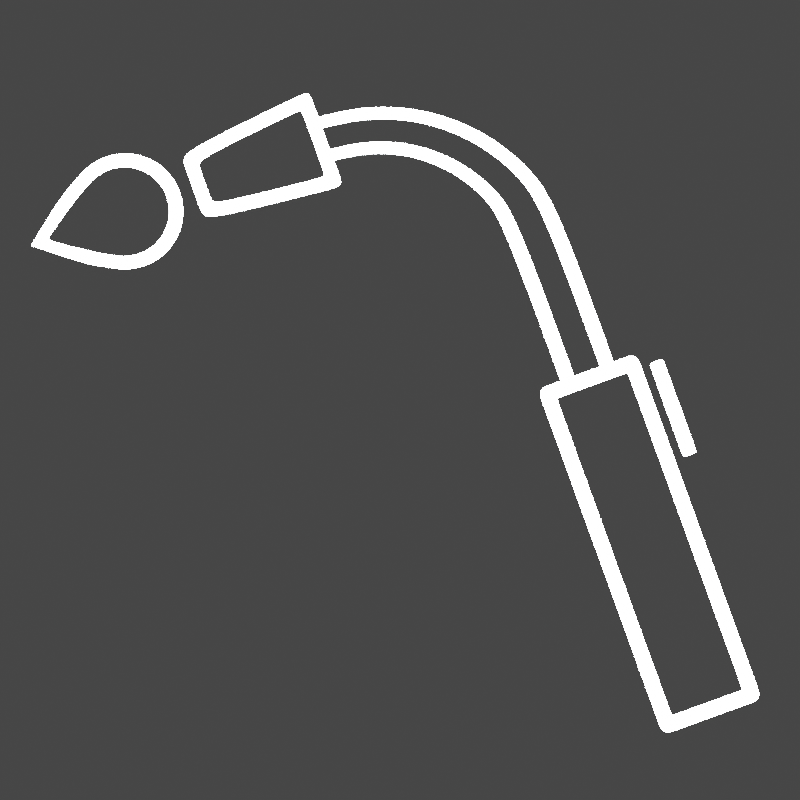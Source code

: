 # Source: icon.blend  (saved by Blender 2.91.10; exported with 4.5.12 LTS)
import bpy
from mathutils import Matrix  # noqa: F401  (used for matrix-valued properties, if any)

bpy.ops.wm.read_factory_settings(use_empty=True)
scene = bpy.context.scene
scene.name = 'Scene'

# ---- collections
col_collection = bpy.data.collections.new('Collection'); scene.collection.children.link(col_collection)
col_icon = bpy.data.collections.new('icon'); scene.collection.children.link(col_icon)

# ---- materials (node trees are filled in below, after node groups)
mat_color_black = bpy.data.materials.new('Color Black')
mat_color_black.use_transparent_shadow = False
mat_color_whire = bpy.data.materials.new('Color Whire')
mat_color_whire.use_transparent_shadow = False

# ---- material node trees
mat_color_black.use_nodes = True; mat_color_black.node_tree.nodes.clear()
_N = mat_color_black.node_tree.nodes; _L = mat_color_black.node_tree.links
n0 = _N.new('ShaderNodeOutputMaterial'); n0.name = 'Material Output'; n0.location = (300, 300)
n1 = _N.new('ShaderNodeEmission'); n1.name = 'Emission'; n1.location = (10, 300)
n1.inputs[0].default_value = (0.0, 0.0, 0.0, 1.0)
_L.new(n1.outputs[0], n0.inputs[0])
n0.is_active_output = True
mat_color_whire.use_nodes = True; mat_color_whire.node_tree.nodes.clear()
_N = mat_color_whire.node_tree.nodes; _L = mat_color_whire.node_tree.links
n0 = _N.new('ShaderNodeOutputMaterial'); n0.name = 'Material Output'; n0.location = (300, 300)
n1 = _N.new('ShaderNodeEmission'); n1.name = 'Emission'; n1.location = (10, 300)
n1.inputs[0].default_value = (209.0, 217.0, 231.0, 500.0)
_L.new(n1.outputs[0], n0.inputs[0])
n0.is_active_output = True

# ---- world
world_world = bpy.data.worlds.new('World'); scene.world = world_world
world_world.use_nodes = True; world_world.node_tree.nodes.clear()
_N = world_world.node_tree.nodes; _L = world_world.node_tree.links
n0 = _N.new('ShaderNodeOutputWorld'); n0.name = 'World Output'; n0.location = (300, 300)
n1 = _N.new('ShaderNodeBackground'); n1.name = 'Background'; n1.location = (10, 300)
n1.inputs[0].default_value = (0.05088, 0.05088, 0.05088, 1.0)
_L.new(n1.outputs[0], n0.inputs[0])
n0.is_active_output = True
world_world.color = (0.05088, 0.05088, 0.05088)
world_world.use_sun_shadow = False
world_world.sun_shadow_jitter_overblur = 0.0

# ---- cameras
cam_camera = bpy.data.cameras.new('Camera')
cam_camera.type = 'ORTHO'
cam_camera.ortho_scale = 2.0

# ---- meshes
me_plane = bpy.data.meshes.new('Plane')
me_plane.from_pydata([(-1.0, -1.0, 0.0), (1.0, -1.0, 0.0), (-1.0, 1.0, 0.0), (1.0, 1.0, 0.0)], [], [(0, 1, 3, 2)])
_uv = me_plane.uv_layers.new(name='UVMap')
_uv.uv.foreach_set('vector', [0.0, 0.0, 1.0, 0.0, 1.0, 1.0, 0.0, 1.0])
me_plane.materials.append(mat_color_black)
me_plane.use_remesh_fix_poles = True
me_plane.use_remesh_preserve_attributes = False
me_plane.use_mirror_vertex_groups = False
me_plane.update()
me_plane_001 = bpy.data.meshes.new('Plane.001')
me_plane_001.from_pydata([(-0.131, -0.4594, 0.0), (0.1301, -0.4594, 0.0), (-0.131, 0.4586, 0.0), (0.1301, 0.4586, 0.0), (0.09473, 0.412, 0.0), (-0.09562, -0.4096, 0.0), (-0.08391, 0.4586, 0.0), (-0.08391, -0.4594, 0.0), (0.08656, -0.4228, 0.0), (-0.131, -0.4096, 0.0), (0.09473, -0.4594, 0.0), (0.08656, -0.4594, 0.0), (0.09473, -0.4096, 0.0), (0.09473, 0.4586, 0.0), (-0.09562, 0.4586, 0.0), (-0.09562, -0.4594, 0.0), (0.08656, 0.4221, 0.0), (0.1301, -0.4096, 0.0), (0.08656, 0.4586, 0.0), (-0.131, 0.412, 0.0), (-0.08391, 0.4221, 0.0), (-0.131, 0.4221, 0.0), (0.09473, 0.4221, 0.0), (-0.09562, 0.4221, 0.0), (0.1301, 0.4221, 0.0), (-0.131, -0.4228, 0.0), (-0.09562, 0.412, 0.0), (0.1301, 0.412, 0.0), (-0.08391, -0.4228, 0.0), (0.09473, -0.4228, 0.0), (-0.09562, -0.4228, 0.0), (0.1301, -0.4228, 0.0)], [], [(17, 27, 4, 12), (14, 23, 20, 6), (9, 5, 26, 19), (30, 25, 0, 15), (8, 11, 10, 29), (6, 20, 16, 18), (28, 7, 11, 8), (18, 16, 22, 13), (19, 26, 23, 21), (3, 13, 22, 24), (14, 2, 21, 23), (27, 24, 22, 4), (25, 30, 5, 9), (31, 29, 10, 1), (31, 17, 12, 29), (28, 30, 15, 7)])
_uv = me_plane_001.uv_layers.new(name='UVMap')
_uv.uv.foreach_set('vector', [1.0, 0.5, 1.0, 0.7301, 0.8646, 0.7301, 0.8646, 0.5, 0.1354, 1.0, 0.1354, 0.9602, 0.5, 0.9602, 0.5, 1.0, 0.0, 0.5, 0.1354, 0.5, 0.1354, 0.7301, 0.0, 0.7301, 0.1354, 0.03984, 0.0, 0.03984, 0.0, 0.0, 0.1354, 0.0, 0.6823, 0.03984, 0.6823, 0.0, 0.8646, 0.0, 0.8646, 0.03984, 0.5, 1.0, 0.5, 0.9602, 0.6823, 0.9602, 0.6823, 1.0, 0.5, 0.03984, 0.5, 0.0, 0.6823, 0.0, 0.6823, 0.03984, 0.6823, 1.0, 0.6823, 0.9602, 0.8646, 0.9602, 0.8646, 1.0, 0.0, 0.7301, 0.1354, 0.7301, 0.1354, 0.9602, 0.0, 0.9602, 1.0, 1.0, 0.8646, 1.0, 0.8646, 0.9602, 1.0, 0.9602, 0.1354, 1.0, 0.0, 1.0, 0.0, 0.9602, 0.1354, 0.9602, 1.0, 0.7301, 1.0, 0.9602, 0.8646, 0.9602, 0.8646, 0.7301, 0.0, 0.03984, 0.1354, 0.03984, 0.1354, 0.5, 0.0, 0.5, 1.0, 0.03984, 0.8646, 0.03984, 0.8646, 0.0, 1.0, 0.0, 1.0, 0.03984, 1.0, 0.5, 0.8646, 0.5, 0.8646, 0.03984, 0.5, 0.03984, 0.1354, 0.03984, 0.1354, 0.0, 0.5, 0.0])
me_plane_001.materials.append(mat_color_whire)
me_plane_001.use_remesh_fix_poles = True
me_plane_001.use_remesh_preserve_attributes = False
me_plane_001.use_mirror_vertex_groups = False
me_plane_001.update()
me_circle = bpy.data.meshes.new('Circle')
me_circle.from_pydata([(-0.2569, 0.2952, -2.794e-09), (0.2358, -0.1091, -2.794e-09), (0.2072, -0.01487, -2.794e-09), (0.1608, 0.07198, -2.794e-09), (0.09831, 0.1481, -2.794e-09), (0.02218, 0.2106, -2.794e-09), (-0.06466, 0.257, -2.794e-09), (-0.1589, 0.2856, -2.794e-09), (0.2358, -0.5506, -2.794e-09), (-0.2569, 0.1807, -2.794e-09), (0.09617, -0.1091, -2.794e-09), (0.07569, -0.04157, -2.794e-09), (0.04242, 0.02066, -2.794e-09), (-0.00235, 0.07522, -2.794e-09), (-0.0569, 0.12, -2.794e-09), (-0.1191, 0.1533, -2.794e-09), (-0.1867, 0.1737, -2.794e-09), (0.09617, -0.5506, -2.794e-09), (0.2009, -0.5506, -2.794e-09), (0.1311, -0.5506, -2.794e-09), (0.2009, -0.1091, -2.794e-09), (0.1311, -0.1091, -2.794e-09), (0.1743, -0.02155, -2.794e-09), (0.1086, -0.0349, -2.794e-09), (0.1312, 0.05915, -2.794e-09), (0.07201, 0.03349, -2.794e-09), (0.07314, 0.1299, -2.794e-09), (0.02281, 0.09344, -2.794e-09), (0.002413, 0.1879, -2.794e-09), (-0.03713, 0.1426, -2.794e-09), (-0.07828, 0.2311, -2.794e-09), (-0.1055, 0.1792, -2.794e-09), (-0.1658, 0.2576, -2.794e-09), (-0.1797, 0.2017, -2.794e-09), (-0.2569, 0.2666, -2.794e-09), (-0.2569, 0.2093, -2.794e-09), (0.2358, -0.5453, -2.794e-09), (0.09617, -0.5453, -2.794e-09), (0.2009, -0.5453, -2.794e-09), (0.1311, -0.5453, -2.794e-09), (-0.2489, 0.2944, -2.794e-09), (-0.2512, 0.1801, -2.794e-09), (-0.2494, 0.2659, -2.794e-09), (-0.2506, 0.2087, -2.794e-09)], [], [(36, 1, 20, 38), (21, 23, 11, 10), (23, 25, 12, 11), (25, 27, 13, 12), (27, 29, 14, 13), (29, 31, 15, 14), (31, 33, 16, 15), (43, 35, 9, 41), (40, 0, 34, 42), (6, 7, 32, 30), (5, 6, 30, 28), (4, 5, 28, 26), (3, 4, 26, 24), (2, 3, 24, 22), (1, 2, 22, 20), (39, 21, 10, 37), (8, 36, 38, 18), (19, 39, 37, 17), (7, 40, 42, 32), (33, 43, 41, 16)])
_uv = me_circle.uv_layers.new(name='UVMap')
_uv.uv.foreach_set('vector', [0.0, 0.0, 0.0, 0.0, 0.0, 0.0, 0.0, 0.0, 0.0, 0.0, 0.0, 0.0, 0.0, 0.0, 0.0, 0.0, 0.0, 0.0, 0.0, 0.0, 0.0, 0.0, 0.0, 0.0, 0.0, 0.0, 0.0, 0.0, 0.0, 0.0, 0.0, 0.0, 0.0, 0.0, 0.0, 0.0, 0.0, 0.0, 0.0, 0.0, 0.0, 0.0, 0.0, 0.0, 0.0, 0.0, 0.0, 0.0, 0.0, 0.0, 0.0, 0.0, 0.0, 0.0, 0.0, 0.0, 0.0, 0.0, 0.0, 0.0, 0.0, 0.0, 0.0, 0.0, 0.0, 0.0, 0.0, 0.0, 0.0, 0.0, 0.0, 0.0, 0.0, 0.0, 0.0, 0.0, 0.0, 0.0, 0.0, 0.0, 0.0, 0.0, 0.0, 0.0, 0.0, 0.0, 0.0, 0.0, 0.0, 0.0, 0.0, 0.0, 0.0, 0.0, 0.0, 0.0, 0.0, 0.0, 0.0, 0.0, 0.0, 0.0, 0.0, 0.0, 0.0, 0.0, 0.0, 0.0, 0.0, 0.0, 0.0, 0.0, 0.0, 0.0, 0.0, 0.0, 0.0, 0.0, 0.0, 0.0, 0.0, 0.0, 0.0, 0.0, 0.0, 0.0, 0.0, 0.0, 0.0, 0.0, 0.0, 0.0, 0.0, 0.0, 0.0, 0.0, 0.0, 0.0, 0.0, 0.0, 0.0, 0.0, 0.0, 0.0, 0.0, 0.0, 0.0, 0.0, 0.0, 0.0, 0.0, 0.0, 0.0, 0.0, 0.0, 0.0, 0.0, 0.0, 0.0, 0.0])
me_circle.materials.append(mat_color_whire)
me_circle.use_remesh_fix_poles = True
me_circle.use_remesh_preserve_attributes = False
me_circle.use_mirror_vertex_groups = False
me_circle.update()
me_plane_002 = bpy.data.meshes.new('Plane.002')
me_plane_002.from_pydata([(-0.2045, -0.08996, 0.0), (0.1497, -0.1252, 0.0), (-0.2045, 0.08996, 0.0), (0.1497, 0.1252, 0.0), (-0.1722, -0.06074, 0.0), (0.1174, -0.0896, 0.0), (0.1174, 0.0896, 0.0), (-0.1722, 0.06074, 0.0), (0.09864, 0.08772, 0.0), (0.1267, 0.123, 0.0), (0.0929, -0.08715, 0.0), (0.1197, -0.1223, 0.0), (0.1497, 0.09998, 0.0), (0.1174, 0.07152, 0.0), (-0.1722, 0.04528, 0.0), (-0.2045, 0.06706, 0.0), (-0.1722, -0.04859, 0.0), (-0.2045, -0.07197, 0.0), (0.1497, -0.09593, 0.0), (0.1174, -0.06863, 0.0)], [], [(6, 13, 12, 3), (8, 6, 3, 9), (14, 7, 2, 15), (19, 5, 1, 18), (7, 8, 9, 2), (5, 10, 11, 1), (13, 19, 18, 12), (4, 16, 17, 0), (10, 4, 0, 11), (16, 14, 15, 17)])
_uv = me_plane_002.uv_layers.new(name='UVMap')
_uv.uv.foreach_set('vector', [0.9089, 0.8641, 0.9089, 0.7907, 1.0, 0.8991, 1.0, 1.0, 0.8558, 0.8619, 0.9089, 0.8641, 1.0, 1.0, 0.9351, 1.0, 0.09112, 0.7461, 0.09112, 0.8302, 0.0, 1.0, 0.0, 0.8727, 0.9089, 0.2211, 0.9089, 0.1359, 1.0, 0.0, 1.0, 0.117, 0.09112, 0.8302, 0.8558, 0.8619, 0.9351, 1.0, 0.0, 1.0, 0.9089, 0.1359, 0.8396, 0.1387, 0.9153, 0.0, 1.0, 0.0, 0.9089, 0.7907, 0.9089, 0.2211, 1.0, 0.117, 1.0, 0.8991, 0.09112, 0.1698, 0.09112, 0.2359, 0.0, 0.1, 0.0, 0.0, 0.8396, 0.1387, 0.09112, 0.1698, 0.0, 0.0, 0.9153, 0.0, 0.09112, 0.2359, 0.09112, 0.7461, 0.0, 0.8727, 0.0, 0.1])
me_plane_002.materials.append(mat_color_whire)
me_plane_002.use_remesh_fix_poles = True
me_plane_002.use_remesh_preserve_attributes = False
me_plane_002.use_mirror_vertex_groups = False
me_plane_002.update()
me_plane_004 = bpy.data.meshes.new('Plane.004')
me_plane_004.from_pydata([(-0.01743, -0.1243, 0.0), (0.01743, -0.1243, 0.0), (-0.01743, 0.1243, 0.0), (0.01743, 0.1243, 0.0), (-0.01743, -0.1166, 0.0), (-5.96e-08, -0.1166, 0.0), (0.01743, -0.1166, 0.0), (-5.96e-08, 0.1243, 0.0), (-5.96e-08, -0.1243, 0.0), (-5.96e-08, 0.1166, 0.0), (0.01743, 0.1166, 0.0), (-0.01743, 0.1166, 0.0)], [], [(9, 7, 2, 11), (8, 5, 4, 0), (10, 3, 7, 9), (5, 9, 11, 4), (1, 6, 5, 8), (6, 10, 9, 5)])
_uv = me_plane_004.uv_layers.new(name='UVMap')
_uv.uv.foreach_set('vector', [0.5, 0.9688, 0.5, 1.0, 0.0, 1.0, 0.0, 0.9688, 0.5, 0.0, 0.5, 0.03125, 0.0, 0.03125, 0.0, 0.0, 1.0, 0.9688, 1.0, 1.0, 0.5, 1.0, 0.5, 0.9688, 0.5, 0.03125, 0.5, 0.9688, 0.0, 0.9688, 0.0, 0.03125, 1.0, 0.0, 1.0, 0.03125, 0.5, 0.03125, 0.5, 0.0, 1.0, 0.03125, 1.0, 0.9688, 0.5, 0.9688, 0.5, 0.03125])
me_plane_004.materials.append(mat_color_whire)
me_plane_004.use_remesh_fix_poles = True
me_plane_004.use_remesh_preserve_attributes = False
me_plane_004.use_mirror_vertex_groups = False
me_plane_004.update()
me_sphere = bpy.data.meshes.new('Sphere')
me_sphere.from_pydata([(0.038, -0.1446, 7.473e-09), (0.06622, -0.1418, 9.603e-09), (0.1582, -0.08034, 1.655e-08), (0.1826, 0.0, 1.839e-08), (0.038, 0.1446, 2.198e-08), (0.06622, 0.1418, 2.196e-08), (0.09334, 0.1336, 2.459e-09), (0.1183, 0.1202, 2.589e-08), (0.1403, 0.1023, 1.893e-08), (0.1582, 0.08034, 1.813e-08), (0.1716, 0.05534, 1.699e-08), (0.1798, 0.02821, 1.761e-08), (0.09334, -0.1336, 2.459e-09), (0.1183, -0.1202, -2.582e-08), (0.1403, -0.1023, -6.928e-09), (0.1716, -0.05534, 6.212e-09), (0.1798, -0.02821, 1.599e-08), (-0.2125, 1.192e-07, -2.868e-08), (-0.08458, -0.09773, -8.223e-09), (-0.08458, 0.09773, 1.583e-09), (-0.02329, -0.1321, 1.316e-09), (-0.02329, 0.1321, 1.458e-08), (-0.1459, 0.05292, -1.332e-08), (-0.1459, -0.05292, -1.863e-08), (0.007359, -0.1417, 4.786e-09), (0.007359, 0.1417, 1.9e-08), (-0.05393, 0.1147, 8.032e-09), (-0.05393, -0.1147, -3.479e-09), (-0.1152, -0.07652, -1.329e-08), (-0.1152, 0.07652, -5.615e-09), (-0.2084, -0.003308, -2.805e-08), (-0.1792, -0.02646, -2.365e-08), (-0.1792, 0.02646, -2.1e-08), (-0.1959, 0.01323, -2.484e-08), (-0.1959, -0.01323, -2.617e-08), (-0.2042, 0.006615, -2.676e-08), (-0.2042, -0.006615, -2.742e-08), (-0.2084, 0.003308, -2.772e-08), (0.03607, -0.1124, 8.022e-09), (0.05802, -0.1102, 1.103e-08), (0.03607, 0.1124, 1.937e-08), (0.05802, 0.1102, 2.098e-08), (0.07911, 0.1038, 3.179e-09), (0.09854, 0.09346, 2.033e-08), (0.1156, 0.07948, 9.003e-09), (0.1296, 0.06245, 1.497e-08), (0.1399, 0.04302, 1.3e-08), (0.1463, 0.02193, 4.202e-09), (0.07911, -0.1038, 5.421e-09), (0.09854, -0.09346, -2.252e-08), (0.1156, -0.07948, -1.101e-08), (0.1399, -0.04302, 4.001e-09), (0.1463, -0.02193, 3.212e-09), (0.1296, -0.06245, 1.492e-08), (0.1485, -5.009e-09, 5.516e-09), (-0.09248, -0.05397, -8.782e-09), (-0.06564, -0.07254, -4.504e-09), (-0.03835, 0.08767, 8.431e-09), (-0.06564, 0.07254, 2.775e-09), (-0.03835, -0.08767, -3.657e-10), (-0.01205, -0.1026, 3.591e-09), (0.01198, 0.1101, 1.705e-08), (-0.01205, 0.1026, 1.389e-08), (-0.09248, 0.05397, -3.367e-09), (-0.1262, 0.03275, -1.036e-08), (0.01198, -0.1101, 5.997e-09), (-0.1262, -0.03275, -1.364e-08), (-0.1586, -0.00861, -1.836e-08), (-0.1663, -0.002483, -1.953e-08), (-0.1586, 0.00861, -1.75e-08), (-0.1663, 0.002483, -1.928e-08)], [], [(33, 35, 36, 34), (30, 37, 17), (35, 37, 30, 36), (39, 38, 0, 1), (40, 41, 5, 4), (41, 42, 6, 5), (42, 43, 7, 6), (43, 44, 8, 7), (44, 45, 9, 8), (45, 46, 10, 9), (46, 47, 11, 10), (49, 48, 12, 13), (50, 49, 13, 14), (52, 51, 15, 16), (48, 39, 1, 12), (53, 50, 14, 2), (51, 53, 2, 15), (54, 52, 16, 3), (47, 54, 3, 11), (56, 55, 28, 18), (58, 57, 26, 19), (60, 59, 27, 20), (62, 61, 25, 21), (64, 63, 29, 22), (65, 60, 20, 24), (61, 40, 4, 25), (57, 62, 21, 26), (59, 56, 18, 27), (55, 66, 23, 28), (66, 67, 31, 23), (63, 58, 19, 29), (38, 65, 24, 0), (67, 68, 34, 31), (69, 64, 22, 32), (70, 69, 32, 33), (68, 70, 33, 34)])
me_sphere.polygons.foreach_set('use_smooth', [True] * 36)
_uv = me_sphere.uv_layers.new(name='UVMap')
_uv.uv.foreach_set('vector', [0.625, 0.5, 0.6875, 0.5, 0.75, 0.5, 0.75, 0.5, 0.75, 0.5, 0.7188, 0.5, 0.75, 0.5, 0.6875, 0.5, 0.7188, 0.5, 0.75, 0.5, 0.75, 0.5, 0.7103, 0.4473, 0.7122, 0.5, 0.75, 0.5, 0.75, 0.4375, 0.2878, 0.5, 0.2897, 0.4473, 0.25, 0.4375, 0.25, 0.5, 0.2897, 0.4473, 0.2947, 0.3959, 0.25, 0.375, 0.25, 0.4375, 0.2947, 0.3959, 0.3046, 0.3472, 0.25, 0.3125, 0.25, 0.375, 0.3046, 0.3472, 0.324, 0.3038, 0.25, 0.25, 0.25, 0.3125, 0.324, 0.3038, 0.3667, 0.2726, 0.25, 0.1875, 0.25, 0.25, 0.3667, 0.2726, 0.4877, 0.2786, 0.25, 0.125, 0.25, 0.1875, 0.4877, 0.2786, 2.099, 0.5454, 0.25, 0.0625, 0.25, 0.125, 0.6954, 0.3472, 0.7084, 0.3943, 0.75, 0.375, 0.75, 0.3125, 0.676, 0.3038, 0.6954, 0.3472, 0.75, 0.3125, 0.75, 0.25, 2.523, 0.5454, 0.6169, 0.2196, 0.75, 0.125, 0.75, 0.0625, 0.7084, 0.3943, 0.7103, 0.4473, 0.75, 0.4375, 0.75, 0.375, 0.6333, 0.2726, 0.676, 0.3038, 0.75, 0.25, 0.75, 0.1875, 0.6169, 0.2196, 0.6333, 0.2726, 0.75, 0.1875, 0.75, 0.125, 2.112, 0.4924, 2.523, 0.5454, 0.75, 0.0625, 0.2656, 0.0, 2.099, 0.5454, 2.112, 0.4924, 0.2656, 0.0, 0.25, 0.0625, 0.6913, 0.5, 0.672, 0.5, 0.75, 0.5, 0.75, 0.5, 0.3121, 0.5, 0.301, 0.5, 0.25, 0.5, 0.25, 0.5, 0.7079, 0.5, 0.6989, 0.5, 0.75, 0.5, 0.75, 0.5, 0.2956, 0.5, 0.2885, 0.5, 0.25, 0.5, 0.25, 0.5, 0.2807, 0.5, 0.3253, 0.5, 0.25, 0.5, 0.25, 0.5, 0.7115, 0.5, 0.7079, 0.5, 0.75, 0.5, 0.75, 0.5, 0.2885, 0.5, 0.2878, 0.5, 0.25, 0.5, 0.25, 0.5, 0.301, 0.5, 0.2956, 0.5, 0.25, 0.5, 0.25, 0.5, 0.6989, 0.5, 0.6913, 0.5, 0.75, 0.5, 0.75, 0.5, 0.672, 0.5, 0.6186, 0.5, 0.75, 0.5, 0.75, 0.5, 0.6186, 0.5, 0.6186, 0.5, 0.75, 0.5, 0.75, 0.5, 0.3253, 0.5, 0.3121, 0.5, 0.25, 0.5, 0.25, 0.5, 0.7122, 0.5, 0.7115, 0.5, 0.75, 0.5, 0.75, 0.5, 0.6186, 0.5, 0.6186, 0.5, 0.75, 0.5, 0.75, 0.5, 0.5298, 0.5, 0.2807, 0.5, 0.25, 0.5, 0.5, 0.5, 0.593, 0.5, 0.5298, 0.5, 0.5, 0.5, 0.625, 0.5, 0.6186, 0.5, 0.593, 0.5, 0.625, 0.5, 0.75, 0.5])
me_sphere.materials.append(mat_color_whire)
me_sphere.use_remesh_fix_poles = True
me_sphere.use_remesh_preserve_attributes = False
me_sphere.use_mirror_vertex_groups = False
me_sphere.update()

# ---- objects
ob_plane = bpy.data.objects.new('Plane', me_plane)
ob_camera = bpy.data.objects.new('Camera', cam_camera)
ob_plane_001 = bpy.data.objects.new('Plane.001', me_plane_001)
ob_circle = bpy.data.objects.new('Circle', me_circle)
ob_plane_002 = bpy.data.objects.new('Plane.002', me_plane_002)
ob_plane_003 = bpy.data.objects.new('Plane.003', me_plane_004)
ob_sphere = bpy.data.objects.new('Sphere', me_sphere)
ob_empty = bpy.data.objects.new('Empty', None)

# ---- transforms, parenting, visibility, modifiers, constraints
ob_plane.location = (0.0, 0.0, -0.3342)
ob_plane.hide_render = True
ob_plane.lineart.crease_threshold = 0.0
ob_camera.location = (0.0, 0.0, 1.046)
ob_camera.hide_select = True
ob_camera.lineart.crease_threshold = 0.0
ob_plane_001.parent = ob_empty
ob_plane_001.location = (0.4074, -0.4748, 0.0)
ob_plane_001.lineart.crease_threshold = 0.0
_m = ob_plane_001.modifiers.new('Subdivision', 'SUBSURF')
_m.uv_smooth = 'PRESERVE_CORNERS'
_m.levels = 3
ob_circle.parent = ob_empty
ob_circle.location = (0.241, 0.5157, -0.01205)
ob_circle.lineart.crease_threshold = 0.0
_m = ob_circle.modifiers.new('Subdivision', 'SUBSURF')
_m.uv_smooth = 'PRESERVE_CORNERS'
_m.levels = 3
ob_plane_002.parent = ob_empty
ob_plane_002.location = (-0.1586, 0.7537, 0.0)
ob_plane_002.lineart.crease_threshold = 0.0
_m = ob_plane_002.modifiers.new('Subdivision', 'SUBSURF')
_m.uv_smooth = 'PRESERVE_CORNERS'
_m.levels = 3
ob_plane_003.parent = ob_empty
ob_plane_003.location = (0.5779, -0.1752, 0.0)
ob_plane_003.lineart.crease_threshold = 0.0
_m = ob_plane_003.modifiers.new('Subdivision', 'SUBSURF')
_m.uv_smooth = 'PRESERVE_CORNERS'
_m.levels = 3
ob_sphere.parent = ob_empty
ob_sphere.location = (-0.5797, 0.7537, -7.473e-09)
ob_sphere.lineart.crease_threshold = 0.0
_m = ob_sphere.modifiers.new('Subdivision', 'SUBSURF')
_m.uv_smooth = 'PRESERVE_CORNERS'
_m.levels = 2
ob_empty.location = (0.07968, -0.05221, 0.0)
ob_empty.rotation_euler = (0.0, -0.0, 0.3478)
ob_empty.lineart.crease_threshold = 0.0

# ---- collection membership
col_collection.objects.link(ob_plane)
col_collection.objects.link(ob_camera)
col_icon.objects.link(ob_plane_001)
col_icon.objects.link(ob_circle)
col_icon.objects.link(ob_plane_002)
col_icon.objects.link(ob_plane_003)
col_icon.objects.link(ob_sphere)
col_icon.objects.link(ob_empty)

# ---- scene / render settings (as saved in the file)
scene.camera = ob_camera
scene.frame_start = 1; scene.frame_end = 250; scene.frame_set(1)
scene.render.engine = 'BLENDER_EEVEE_NEXT'
scene.render.resolution_x = 1024
scene.render.resolution_y = 1024
scene.render.film_transparent = True
scene.cycles.use_denoising = False
scene.cycles.samples = 128
scene.cycles.sampling_pattern = 'TABULATED_SOBOL'
scene.cycles.use_adaptive_sampling = False
scene.cycles.use_light_tree = False
scene.view_settings.view_transform = 'Filmic'
bpy.context.view_layer.update()
